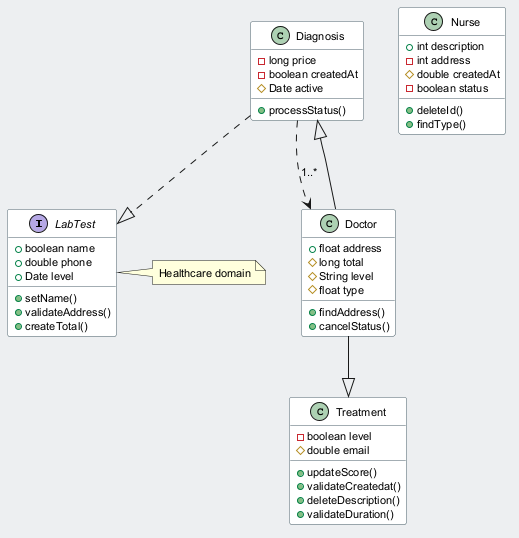

The diagram above was rendered by PlantUML. Its source (embedded in the PNG):
@startuml
skinparam backgroundColor #ECEFF1
skinparam classBackgroundColor #FFFFFF
skinparam classBorderColor #455A64
skinparam defaultFontSize 11
interface LabTest {
  +boolean name
  +double phone
  +Date level
  +setName()
  +validateAddress()
  +createTotal()
}
class Treatment {
  -boolean level
  #double email
  +updateScore()
  +validateCreatedat()
  +deleteDescription()
  +validateDuration()
}
class Diagnosis {
  -long price
  -boolean createdAt
  #Date active
  +processStatus()
}
class Nurse {
  +int description
  -int address
  #double createdAt
  -boolean status
  +deleteId()
  +findType()
}
class Doctor {
  +float address
  #long total
  #String level
  #float type
  +findAddress()
  +cancelStatus()
}
Doctor --|> Diagnosis
Diagnosis ..|> LabTest
Diagnosis ..> Doctor : "1..*"
Doctor --|> Treatment
note right of LabTest : Healthcare domain
@enduml